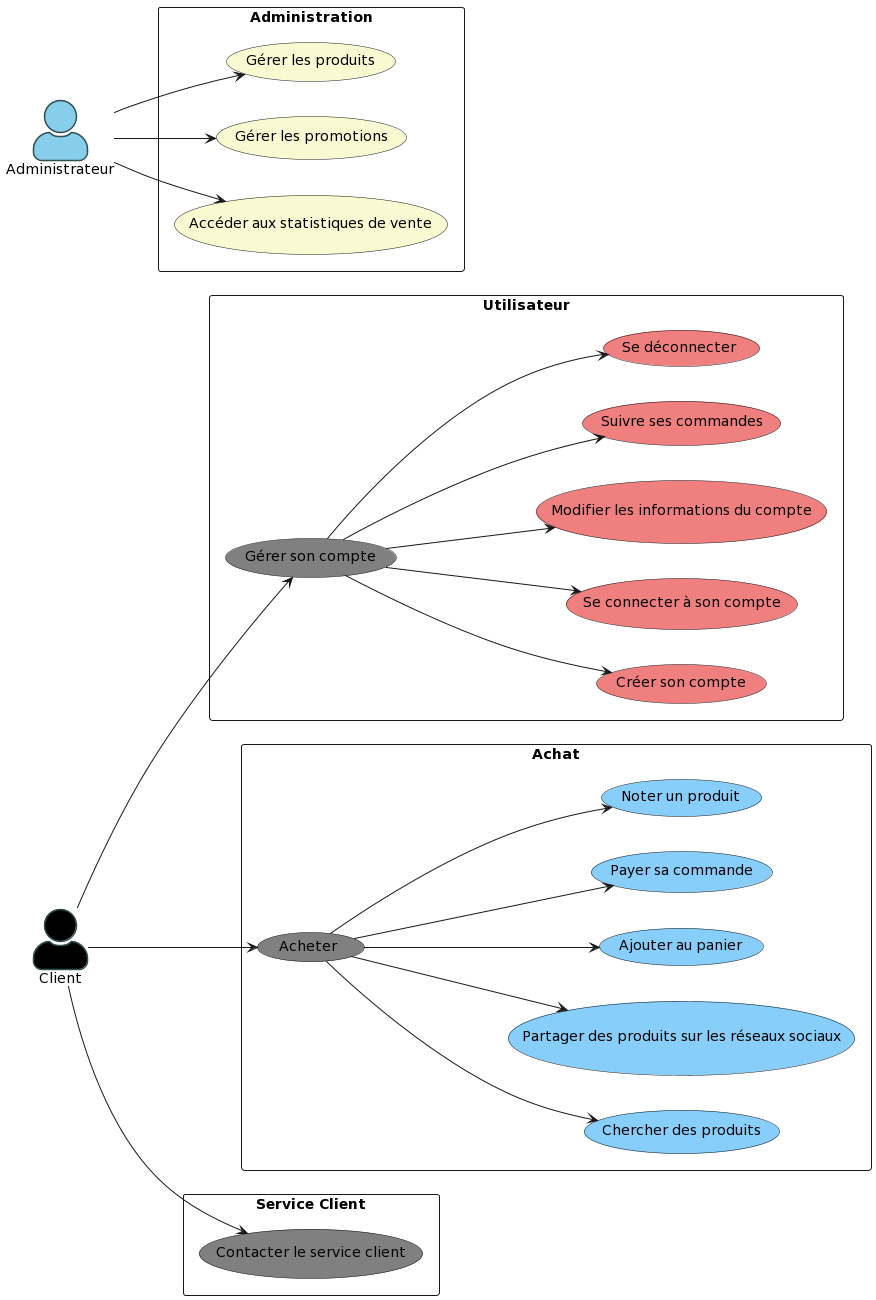

The diagram above was rendered by PlantUML. Its source (embedded in the PNG):
@startuml
skinparam actorStyle awesome

left to right direction

skinparam actor {
    BackgroundColor DarkSeaGreen
    BorderColor DarkSlateGray
}

actor Client as Client #black
actor Administrateur as Admin #SkyBlue

rectangle "Utilisateur" {
    usecase "Gérer son compte" as ManageAccount #grey
    usecase "Créer son compte" as CreateAccount #LightCoral
    usecase "Se connecter à son compte" as Login #LightCoral
    usecase "Modifier les informations du compte" as ModifyAccountInfo #LightCoral
    usecase "Suivre ses commandes" as crudOrder #LightCoral
    usecase "Se déconnecter" as Logout #LightCoral

    Client --> ManageAccount
    ManageAccount --> Logout
    ManageAccount --> CreateAccount
    ManageAccount --> Login
    ManageAccount --> ModifyAccountInfo
    ManageAccount --> crudOrder
}

rectangle "Achat" {
    usecase "Acheter" as Purchase #grey
    usecase "Chercher des produits" as SearchProducts #LightSkyBlue
    usecase "Partager des produits sur les réseaux sociaux" as shareProduct #LightSkyBlue
    usecase "Ajouter au panier" as AddToCart #LightSkyBlue
    usecase "Payer sa commande" as payCart #LightSkyBlue
    usecase "Noter un produit" as markProduct #LightSkyBlue

    Client --> Purchase
    Purchase --> SearchProducts
    Purchase --> shareProduct
    Purchase --> AddToCart
    Purchase --> payCart
    Purchase --> markProduct
}

rectangle "Service Client" {
    usecase "Contacter le service client" as customerService #grey

    Client --> customerService
}

rectangle "Administration" {
    usecase "Gérer les produits" as crudProduct #LightGoldenRodYellow
    usecase "Gérer les promotions" as crudPromo #LightGoldenRodYellow
    usecase "Accéder aux statistiques de vente" as showStats #LightGoldenRodYellow

    Admin --> crudProduct
    Admin --> crudPromo
    Admin --> showStats
}
@enduml